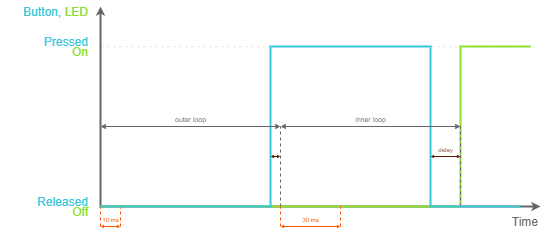

The diagram above was exported from draw.io. Its source (the exported page's mxGraphModel, read from the mxfile embedded in the PNG):
<mxGraphModel dx="460" dy="813" grid="1" gridSize="10" guides="0" tooltips="1" connect="0" arrows="0" fold="1" page="0" pageScale="1" pageWidth="827" pageHeight="1169" background="#ffffff" math="0" shadow="0">
  <root>
    <mxCell id="0" />
    <mxCell id="1" parent="0" />
    <mxCell id="272" value="" style="endArrow=none;dashed=1;html=1;labelBackgroundColor=none;strokeColor=#EBE7DC;strokeWidth=1;fontSize=12;fontColor=#c00e04;align=center;" parent="1" edge="1">
      <mxGeometry width="50" height="50" relative="1" as="geometry">
        <mxPoint x="709.5" y="120.20909090909092" as="sourcePoint" />
        <mxPoint x="279.7857142857143" y="120.20909090909092" as="targetPoint" />
      </mxGeometry>
    </mxCell>
    <mxCell id="151" value="" style="endArrow=classic;html=1;strokeColor=#666666;fontSize=10;fontColor=#666666;align=right;verticalAlign=middle;endSize=3;startSize=3;strokeWidth=2;startArrow=classic;startFill=1;rounded=0;" parent="1" edge="1">
      <mxGeometry x="1" y="10" width="50" height="50" relative="1" as="geometry">
        <mxPoint x="720" y="280" as="sourcePoint" />
        <mxPoint x="280" y="80" as="targetPoint" />
        <mxPoint as="offset" />
        <Array as="points">
          <mxPoint x="280" y="280" />
        </Array>
      </mxGeometry>
    </mxCell>
    <mxCell id="378" value="" style="endArrow=none;html=1;strokeColor=#8CE030;fontColor=#8CE030;strokeWidth=2;rounded=0;" parent="1" edge="1">
      <mxGeometry width="50" height="50" relative="1" as="geometry">
        <mxPoint x="710" y="120" as="sourcePoint" />
        <mxPoint x="280" y="280" as="targetPoint" />
        <Array as="points">
          <mxPoint x="700" y="120" />
          <mxPoint x="710" y="120" />
          <mxPoint x="640" y="120" />
          <mxPoint x="640" y="280" />
        </Array>
      </mxGeometry>
    </mxCell>
    <mxCell id="JYF1OeDa4sKRVx1clQP4-444" value="" style="endArrow=none;startArrow=none;html=1;strokeColor=#666666;strokeWidth=1;fontColor=#666666;fontSize=7;verticalAlign=bottom;endSize=3;startSize=3;labelBackgroundColor=none;endFill=0;startFill=0;dashed=1;" parent="1" edge="1">
      <mxGeometry width="50" height="50" relative="1" as="geometry">
        <mxPoint x="640" y="280" as="sourcePoint" />
        <mxPoint x="640" y="200" as="targetPoint" />
      </mxGeometry>
    </mxCell>
    <mxCell id="JYF1OeDa4sKRVx1clQP4-443" value="" style="endArrow=none;startArrow=none;html=1;strokeColor=#666666;strokeWidth=1;fontColor=#666666;fontSize=7;verticalAlign=bottom;endSize=3;startSize=3;labelBackgroundColor=none;endFill=0;startFill=0;dashed=1;" parent="1" edge="1">
      <mxGeometry width="50" height="50" relative="1" as="geometry">
        <mxPoint x="460" y="280" as="sourcePoint" />
        <mxPoint x="460" y="200" as="targetPoint" />
      </mxGeometry>
    </mxCell>
    <mxCell id="JYF1OeDa4sKRVx1clQP4-403" value="" style="endArrow=none;dashed=1;html=1;labelBackgroundColor=none;strokeColor=#FF5400;strokeWidth=1;fontSize=12;fontColor=#c00e04;align=center;" parent="1" edge="1">
      <mxGeometry width="50" height="50" relative="1" as="geometry">
        <mxPoint x="520" y="300" as="sourcePoint" />
        <mxPoint x="520" y="280" as="targetPoint" />
      </mxGeometry>
    </mxCell>
    <mxCell id="JYF1OeDa4sKRVx1clQP4-404" value="" style="endArrow=none;dashed=1;html=1;labelBackgroundColor=none;strokeColor=#FF5400;strokeWidth=1;fontSize=12;fontColor=#c00e04;align=center;" parent="1" edge="1">
      <mxGeometry width="50" height="50" relative="1" as="geometry">
        <mxPoint x="460" y="300" as="sourcePoint" />
        <mxPoint x="460" y="280" as="targetPoint" />
      </mxGeometry>
    </mxCell>
    <mxCell id="388" value="" style="endArrow=none;dashed=1;html=1;labelBackgroundColor=none;strokeColor=#FF5400;strokeWidth=1;fontSize=12;fontColor=#c00e04;align=center;" parent="1" edge="1">
      <mxGeometry width="50" height="50" relative="1" as="geometry">
        <mxPoint x="300" y="300" as="sourcePoint" />
        <mxPoint x="300" y="280" as="targetPoint" />
      </mxGeometry>
    </mxCell>
    <mxCell id="387" value="" style="endArrow=none;dashed=1;html=1;labelBackgroundColor=none;strokeColor=#FF5400;strokeWidth=1;fontSize=12;fontColor=#c00e04;align=center;" parent="1" edge="1">
      <mxGeometry width="50" height="50" relative="1" as="geometry">
        <mxPoint x="280" y="300" as="sourcePoint" />
        <mxPoint x="280" y="280" as="targetPoint" />
      </mxGeometry>
    </mxCell>
    <mxCell id="274" value="Released&lt;br style=&quot;font-size: 12px&quot;&gt;" style="rounded=0;whiteSpace=wrap;html=1;dashed=1;strokeColor=none;fillColor=none;fontSize=12;fontColor=#38C5D8;align=right;" parent="1" vertex="1">
      <mxGeometry x="180" y="270" width="90" height="10" as="geometry" />
    </mxCell>
    <mxCell id="358" value="" style="endArrow=none;html=1;strokeColor=#38C5D8;strokeWidth=2;fontSize=12;shadow=0;comic=0;jumpSize=5;rounded=0;" parent="1" edge="1">
      <mxGeometry width="50" height="50" relative="1" as="geometry">
        <mxPoint x="700" y="280" as="sourcePoint" />
        <mxPoint x="280" y="280" as="targetPoint" />
        <Array as="points">
          <mxPoint x="610" y="280" />
          <mxPoint x="610" y="120" />
          <mxPoint x="480" y="120" />
          <mxPoint x="464" y="120" />
          <mxPoint x="450" y="120" />
          <mxPoint x="450" y="280" />
        </Array>
      </mxGeometry>
    </mxCell>
    <mxCell id="361" value="" style="endArrow=oval;html=1;strokeColor=#FF5400;dashed=1;endFill=0;" parent="1" edge="1">
      <mxGeometry width="50" height="50" relative="1" as="geometry">
        <mxPoint x="300" y="280" as="sourcePoint" />
        <mxPoint x="300" y="280" as="targetPoint" />
      </mxGeometry>
    </mxCell>
    <mxCell id="363" value="" style="endArrow=oval;html=1;strokeColor=#FF5400;dashed=1;endFill=0;" parent="1" edge="1">
      <mxGeometry width="50" height="50" relative="1" as="geometry">
        <mxPoint x="360" y="280" as="sourcePoint" />
        <mxPoint x="360" y="280" as="targetPoint" />
      </mxGeometry>
    </mxCell>
    <mxCell id="365" value="" style="endArrow=oval;html=1;strokeColor=#FF5400;dashed=1;endFill=0;" parent="1" edge="1">
      <mxGeometry width="50" height="50" relative="1" as="geometry">
        <mxPoint x="399.99999999999994" y="280" as="sourcePoint" />
        <mxPoint x="399.99999999999994" y="280" as="targetPoint" />
      </mxGeometry>
    </mxCell>
    <mxCell id="367" value="" style="endArrow=oval;html=1;strokeColor=#FF5400;dashed=1;endFill=0;" parent="1" edge="1">
      <mxGeometry width="50" height="50" relative="1" as="geometry">
        <mxPoint x="440" y="280" as="sourcePoint" />
        <mxPoint x="440" y="280" as="targetPoint" />
      </mxGeometry>
    </mxCell>
    <mxCell id="369" value="" style="endArrow=oval;html=1;strokeColor=#FF5400;dashed=1;endFill=0;" parent="1" edge="1">
      <mxGeometry width="50" height="50" relative="1" as="geometry">
        <mxPoint x="460" y="280" as="sourcePoint" />
        <mxPoint x="460" y="280" as="targetPoint" />
      </mxGeometry>
    </mxCell>
    <mxCell id="371" value="" style="endArrow=oval;html=1;strokeColor=#FF5400;dashed=1;endFill=0;" parent="1" edge="1">
      <mxGeometry width="50" height="50" relative="1" as="geometry">
        <mxPoint x="520" y="280" as="sourcePoint" />
        <mxPoint x="520" y="280" as="targetPoint" />
      </mxGeometry>
    </mxCell>
    <mxCell id="373" value="" style="endArrow=oval;html=1;strokeColor=#FF5400;dashed=1;endFill=0;" parent="1" edge="1">
      <mxGeometry width="50" height="50" relative="1" as="geometry">
        <mxPoint x="580" y="280" as="sourcePoint" />
        <mxPoint x="580" y="280" as="targetPoint" />
      </mxGeometry>
    </mxCell>
    <mxCell id="375" value="" style="endArrow=oval;html=1;strokeColor=#FF5400;dashed=1;endFill=0;" parent="1" edge="1">
      <mxGeometry width="50" height="50" relative="1" as="geometry">
        <mxPoint x="660" y="280" as="sourcePoint" />
        <mxPoint x="660" y="280" as="targetPoint" />
      </mxGeometry>
    </mxCell>
    <mxCell id="376" value="" style="endArrow=oval;html=1;strokeColor=#FF5400;dashed=1;endFill=0;" parent="1" edge="1">
      <mxGeometry width="50" height="50" relative="1" as="geometry">
        <mxPoint x="640" y="280" as="sourcePoint" />
        <mxPoint x="640" y="280" as="targetPoint" />
        <Array as="points">
          <mxPoint x="640" y="280" />
        </Array>
      </mxGeometry>
    </mxCell>
    <mxCell id="377" value="" style="endArrow=oval;html=1;strokeColor=#FF5400;dashed=1;endFill=0;" parent="1" edge="1">
      <mxGeometry width="50" height="50" relative="1" as="geometry">
        <mxPoint x="679.9999999999999" y="280" as="sourcePoint" />
        <mxPoint x="679.9999999999999" y="280" as="targetPoint" />
        <Array as="points">
          <mxPoint x="680" y="280" />
        </Array>
      </mxGeometry>
    </mxCell>
    <mxCell id="379" value="10 ms" style="endArrow=classic;startArrow=classic;html=1;strokeColor=#FF5400;strokeWidth=1;fontColor=#FF5400;fontSize=6;verticalAlign=bottom;endSize=1;startSize=1;labelBackgroundColor=none;" parent="1" edge="1">
      <mxGeometry width="50" height="50" relative="1" as="geometry">
        <mxPoint x="280" y="300" as="sourcePoint" />
        <mxPoint x="300" y="300" as="targetPoint" />
      </mxGeometry>
    </mxCell>
    <mxCell id="381" value="&lt;font color=&quot;#8ce030&quot;&gt;Off&lt;/font&gt;&lt;br style=&quot;font-size: 12px&quot;&gt;" style="rounded=0;whiteSpace=wrap;html=1;dashed=1;strokeColor=none;fillColor=none;fontSize=12;fontColor=#38C5D8;align=right;" parent="1" vertex="1">
      <mxGeometry x="200" y="280" width="70" height="10" as="geometry" />
    </mxCell>
    <mxCell id="382" value="Pressed&lt;br style=&quot;font-size: 12px&quot;&gt;" style="rounded=0;whiteSpace=wrap;html=1;dashed=1;strokeColor=none;fillColor=none;fontSize=12;fontColor=#38C5D8;align=right;" parent="1" vertex="1">
      <mxGeometry x="200" y="110" width="70" height="10" as="geometry" />
    </mxCell>
    <mxCell id="383" value="&lt;font color=&quot;#8ce030&quot;&gt;On&lt;/font&gt;&lt;br style=&quot;font-size: 12px&quot;&gt;" style="rounded=0;whiteSpace=wrap;html=1;dashed=1;strokeColor=none;fillColor=none;fontSize=12;fontColor=#38C5D8;align=right;" parent="1" vertex="1">
      <mxGeometry x="200" y="120" width="70" height="10" as="geometry" />
    </mxCell>
    <mxCell id="384" value="" style="endArrow=oval;html=1;strokeColor=#FF5400;dashed=1;endFill=0;" parent="1" edge="1">
      <mxGeometry width="50" height="50" relative="1" as="geometry">
        <mxPoint x="280" y="280" as="sourcePoint" />
        <mxPoint x="280" y="280" as="targetPoint" />
      </mxGeometry>
    </mxCell>
    <mxCell id="386" value="Button, &lt;font color=&quot;#8ce030&quot;&gt;LED&lt;/font&gt;&lt;br style=&quot;font-size: 12px&quot;&gt;" style="rounded=0;whiteSpace=wrap;html=1;dashed=1;strokeColor=none;fillColor=none;fontSize=12;fontColor=#38C5D8;align=right;" parent="1" vertex="1">
      <mxGeometry x="200" y="80" width="70" height="10" as="geometry" />
    </mxCell>
    <mxCell id="390" value="outer loop" style="endArrow=classic;startArrow=classic;html=1;strokeColor=#666666;strokeWidth=1;fontColor=#666666;fontSize=7;verticalAlign=bottom;endSize=3;startSize=3;labelBackgroundColor=none;" parent="1" edge="1">
      <mxGeometry width="50" height="50" relative="1" as="geometry">
        <mxPoint x="280" y="200" as="sourcePoint" />
        <mxPoint x="460" y="200" as="targetPoint" />
      </mxGeometry>
    </mxCell>
    <mxCell id="391" value="Time&lt;br style=&quot;font-size: 12px&quot;&gt;" style="rounded=0;whiteSpace=wrap;html=1;dashed=1;strokeColor=none;fillColor=none;fontSize=12;fontColor=#666666;align=right;" parent="1" vertex="1">
      <mxGeometry x="630" y="290" width="90" height="10" as="geometry" />
    </mxCell>
    <mxCell id="JYF1OeDa4sKRVx1clQP4-391" value="" style="endArrow=oval;html=1;strokeColor=#FF5400;dashed=1;endFill=0;" parent="1" edge="1">
      <mxGeometry width="50" height="50" relative="1" as="geometry">
        <mxPoint x="320" y="280" as="sourcePoint" />
        <mxPoint x="320" y="280" as="targetPoint" />
      </mxGeometry>
    </mxCell>
    <mxCell id="JYF1OeDa4sKRVx1clQP4-392" value="" style="endArrow=oval;html=1;strokeColor=#FF5400;dashed=1;endFill=0;" parent="1" edge="1">
      <mxGeometry width="50" height="50" relative="1" as="geometry">
        <mxPoint x="340" y="280" as="sourcePoint" />
        <mxPoint x="340" y="280" as="targetPoint" />
      </mxGeometry>
    </mxCell>
    <mxCell id="JYF1OeDa4sKRVx1clQP4-393" value="" style="endArrow=oval;html=1;strokeColor=#FF5400;dashed=1;endFill=0;" parent="1" edge="1">
      <mxGeometry width="50" height="50" relative="1" as="geometry">
        <mxPoint x="380" y="280" as="sourcePoint" />
        <mxPoint x="380" y="280" as="targetPoint" />
      </mxGeometry>
    </mxCell>
    <mxCell id="JYF1OeDa4sKRVx1clQP4-394" value="" style="endArrow=oval;html=1;strokeColor=#FF5400;dashed=1;endFill=0;" parent="1" edge="1">
      <mxGeometry width="50" height="50" relative="1" as="geometry">
        <mxPoint x="420" y="280" as="sourcePoint" />
        <mxPoint x="420" y="280" as="targetPoint" />
      </mxGeometry>
    </mxCell>
    <mxCell id="JYF1OeDa4sKRVx1clQP4-395" value="inner loop" style="endArrow=classic;startArrow=classic;html=1;strokeColor=#666666;strokeWidth=1;fontColor=#666666;fontSize=7;verticalAlign=bottom;endSize=3;startSize=3;labelBackgroundColor=none;" parent="1" edge="1">
      <mxGeometry width="50" height="50" relative="1" as="geometry">
        <mxPoint x="460" y="200" as="sourcePoint" />
        <mxPoint x="640" y="200" as="targetPoint" />
      </mxGeometry>
    </mxCell>
    <mxCell id="JYF1OeDa4sKRVx1clQP4-396" value="" style="endArrow=oval;html=1;strokeColor=#FF5400;dashed=1;endFill=0;" parent="1" edge="1">
      <mxGeometry width="50" height="50" relative="1" as="geometry">
        <mxPoint x="700" y="280" as="sourcePoint" />
        <mxPoint x="700" y="280" as="targetPoint" />
        <Array as="points">
          <mxPoint x="700" y="280" />
        </Array>
      </mxGeometry>
    </mxCell>
    <mxCell id="JYF1OeDa4sKRVx1clQP4-406" value="30 ms" style="endArrow=classic;startArrow=classic;html=1;strokeColor=#FF5400;strokeWidth=1;fontColor=#FF5400;fontSize=6;verticalAlign=bottom;endSize=1;startSize=1;labelBackgroundColor=none;" parent="1" edge="1">
      <mxGeometry width="50" height="50" relative="1" as="geometry">
        <mxPoint x="460" y="300" as="sourcePoint" />
        <mxPoint x="520" y="300" as="targetPoint" />
      </mxGeometry>
    </mxCell>
    <mxCell id="JYF1OeDa4sKRVx1clQP4-445" value="&lt;div style=&quot;text-align: right&quot;&gt;&lt;br&gt;&lt;/div&gt;" style="endArrow=classic;startArrow=classic;html=1;labelBackgroundColor=none;fontSize=6;endSize=1;startSize=1;strokeColor=#581D00;verticalAlign=bottom;labelBorderColor=none;" parent="1" edge="1">
      <mxGeometry x="1" width="50" height="50" relative="1" as="geometry">
        <mxPoint x="450" y="230" as="sourcePoint" />
        <mxPoint x="460" y="230" as="targetPoint" />
        <mxPoint as="offset" />
      </mxGeometry>
    </mxCell>
    <mxCell id="JYF1OeDa4sKRVx1clQP4-446" value="delay" style="endArrow=classic;startArrow=classic;html=1;labelBackgroundColor=none;fontSize=6;endSize=1;startSize=1;strokeColor=#581D00;fontColor=#581D00;verticalAlign=bottom;" parent="1" edge="1">
      <mxGeometry width="50" height="50" relative="1" as="geometry">
        <mxPoint x="610" y="230" as="sourcePoint" />
        <mxPoint x="640" y="230" as="targetPoint" />
      </mxGeometry>
    </mxCell>
  </root>
</mxGraphModel>